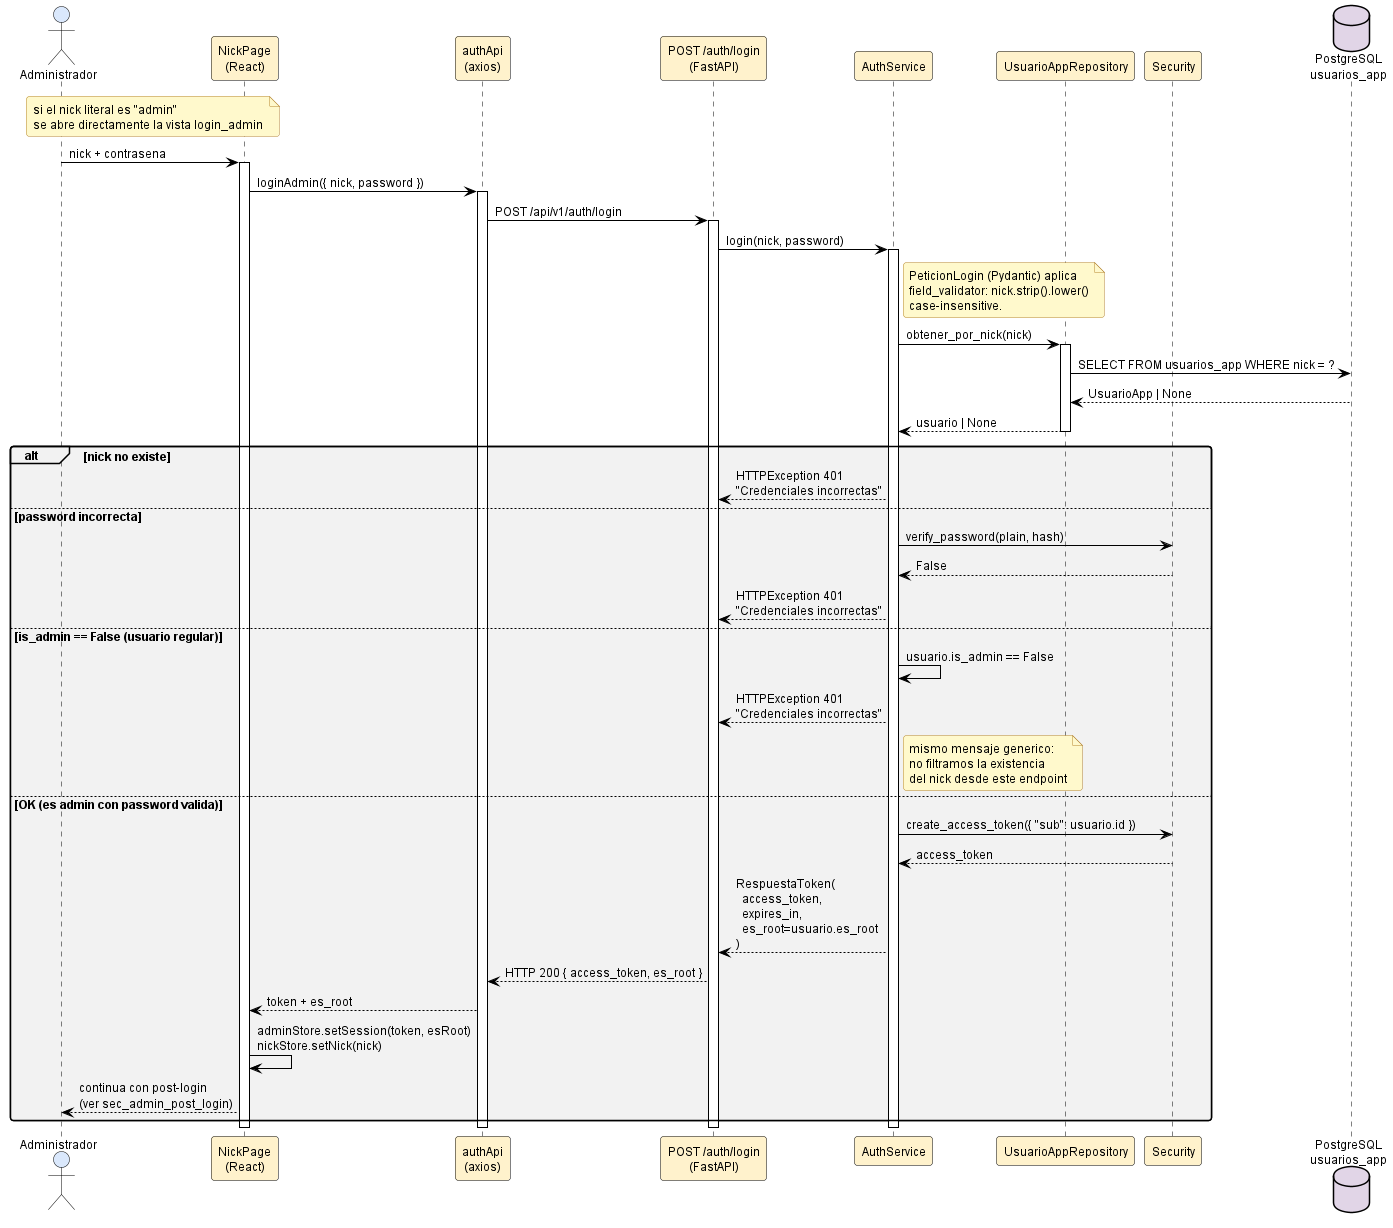

The diagram above was rendered by PlantUML. Its source (embedded in the PNG):
@startuml sec_admin_login

' ============================================================
' Estilo claro estandar — fondo blanco, fuente y lineas negras,
' rellenos pastel suaves. NO MODO OSCURO.
' Inyectado por docs/diagramas/plantuml/_normalizar_estilo_claro.py
' ============================================================
skinparam backgroundColor #FFFFFF
skinparam defaultFontColor #000000
skinparam defaultFontName "Helvetica"
skinparam defaultFontSize 12
skinparam shadowing false
skinparam roundCorner 6
skinparam ArrowColor #000000
skinparam ArrowFontColor #000000

' Notas: amarillo palido, texto negro, borde naranja oscuro.
skinparam noteBackgroundColor #FFF9CC
skinparam noteBorderColor #B5852E
skinparam noteFontColor #000000

' Titulos
skinparam titleFontColor #1F4E79
skinparam titleFontSize 14
skinparam titleFontStyle bold

' Divisores y headers
skinparam dividerBackgroundColor #F2F2F2
skinparam dividerFontColor #000000

' ─── Secuencia ───────────────────────────
skinparam sequence {
  ActorBackgroundColor #DAE8FC
  ActorBorderColor #000000
  ActorFontColor #000000
  ParticipantBackgroundColor #FFF2CC
  ParticipantBorderColor #000000
  ParticipantFontColor #000000
  LifeLineBorderColor #000000
  LifeLineBackgroundColor #FFFFFF
  ArrowColor #000000
  ArrowFontColor #000000
  GroupBackgroundColor #F2F2F2
  GroupHeaderFontColor #000000
  GroupBorderColor #000000
  ReferenceBackgroundColor #FFF9CC
  ReferenceBorderColor #B5852E
  ReferenceFontColor #000000
  DividerBackgroundColor #F2F2F2
  DividerFontColor #000000
}
skinparam activationBackgroundColor #FFF2CC
skinparam activationBorderColor #000000
skinparam databaseBackgroundColor #E1D5E7
skinparam databaseBorderColor #000000
skinparam databaseFontColor #000000

' ─── Actividad ───────────────────────────
skinparam activity {
  BackgroundColor #FFF2CC
  BorderColor #000000
  ArrowColor #000000
  FontColor #000000
  StartColor #000000
  EndColor #000000
  DiamondBackgroundColor #DAE8FC
  DiamondBorderColor #000000
  DiamondFontColor #000000
}
skinparam activityArrowColor #000000

' ─── Estados ─────────────────────────────
skinparam state {
  BackgroundColor #DAE8FC
  BorderColor #000000
  FontColor #000000
  ArrowColor #000000
  StartColor #000000
  EndColor #000000
}

' ─── Casos de uso ────────────────────────
skinparam usecase {
  BackgroundColor #FFF2CC
  BorderColor #000000
  ArrowColor #000000
  FontColor #000000
}
skinparam actor {
  BackgroundColor #DAE8FC
  BorderColor #000000
  FontColor #000000
}

' ─── Clases ──────────────────────────────
skinparam class {
  BackgroundColor #FFF2CC
  BorderColor #000000
  ArrowColor #000000
  FontColor #000000
  AttributeFontColor #000000
  StereotypeFontColor #595959
}
skinparam classAttributeIconSize 0
skinparam classBackgroundColor #FFF2CC
skinparam classBorderColor #000000

' ─── Componentes / paquetes ──────────────
skinparam component {
  BackgroundColor #D5E8D4
  BorderColor #000000
  ArrowColor #000000
  FontColor #000000
}
skinparam package {
  BackgroundColor #F2F2F2
  BorderColor #000000
  FontColor #000000
}
skinparam node {
  BackgroundColor #FFF2CC
  BorderColor #000000
  FontColor #000000
}
skinparam cloud {
  BackgroundColor #E1D5E7
  BorderColor #000000
  FontColor #000000
}

' ─── ER ──────────────────────────────────
skinparam entity {
  BackgroundColor #FFF2CC
  BorderColor #000000
  FontColor #000000
}

' ─── Rectangulos genericos ──────────────
skinparam rectangle {
  BackgroundColor #F8F8F8
  BorderColor #000000
  FontColor #000000
}

' ─── Interfaces ──────────────────────────
skinparam interface {
  BackgroundColor #FFF2CC
  BorderColor #000000
  FontColor #000000
}

' ============================================================
' Secuencia: Login del administrador (RF-16)
' Ruta: docs/diagramas/plantuml/sec_admin_login.puml
'
' Tras la unificacion ADR-027 admin y usuario web comparten la
' tabla usuarios_app. El login admin (endpoint POST /auth/login)
' acepta nick+password, exige is_admin=True y emite un JWT que
' incluye el flag es_root para que el frontend active u oculte
' los botones de gestion de roles sin un round-trip extra.
'
' Cubre 4 ramas: nick inexistente, password incorrecta,
' is_admin=False (usuario regular intentando login admin), OK.
' Para no filtrar la existencia del nick, todas las ramas de
' error devuelven el mismo mensaje generico ("Credenciales
' incorrectas").
' ============================================================

actor "Administrador" as AD
participant "NickPage\n(React)" as NP
participant "authApi\n(axios)" as API
participant "POST /auth/login\n(FastAPI)" as LOGIN
participant "AuthService" as SVC
participant "UsuarioAppRepository" as REPO
participant "Security" as SEC
database "PostgreSQL\nusuarios_app" as DB

note over AD,NP : si el nick literal es "admin"\nse abre directamente la vista login_admin

AD -> NP  : nick + contrasena
activate NP
NP -> API : loginAdmin({ nick, password })
activate API
API -> LOGIN : POST /api/v1/auth/login
activate LOGIN
LOGIN -> SVC : login(nick, password)
activate SVC
note right of SVC
  PeticionLogin (Pydantic) aplica
  field_validator: nick.strip().lower()
  case-insensitive.
end note
SVC -> REPO : obtener_por_nick(nick)
activate REPO
REPO -> DB : SELECT FROM usuarios_app WHERE nick = ?
DB --> REPO : UsuarioApp | None
REPO --> SVC : usuario | None
deactivate REPO

alt nick no existe
  SVC --> LOGIN : HTTPException 401\n"Credenciales incorrectas"
else password incorrecta
  SVC -> SEC : verify_password(plain, hash)
  SEC --> SVC : False
  SVC --> LOGIN : HTTPException 401\n"Credenciales incorrectas"
else is_admin == False (usuario regular)
  SVC -> SVC : usuario.is_admin == False
  SVC --> LOGIN : HTTPException 401\n"Credenciales incorrectas"
  note right of SVC
    mismo mensaje generico:
    no filtramos la existencia
    del nick desde este endpoint
  end note
else OK (es admin con password valida)
  SVC -> SEC : create_access_token({ "sub": usuario.id })
  SEC --> SVC : access_token
  SVC --> LOGIN : RespuestaToken(\n  access_token,\n  expires_in,\n  es_root=usuario.es_root\n)
  LOGIN --> API : HTTP 200 { access_token, es_root }
  API --> NP : token + es_root
  NP -> NP : adminStore.setSession(token, esRoot)\nnickStore.setNick(nick)
  NP --> AD : continua con post-login\n(ver sec_admin_post_login)
end
deactivate SVC
deactivate LOGIN
deactivate API
deactivate NP

@enduml